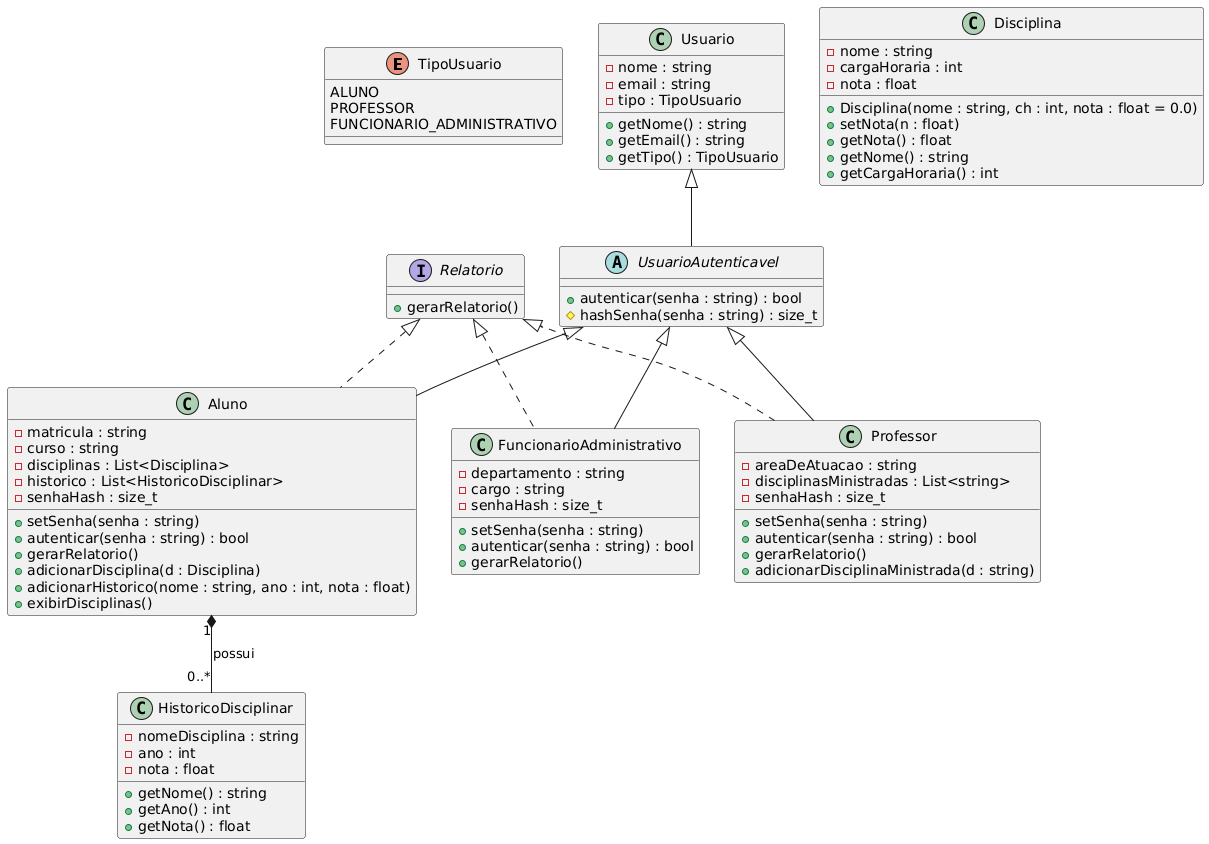

The diagram above was rendered by PlantUML. Its source (embedded in the PNG):
@startuml
' Tema: Sistema Acadêmico Avançado

' Enumeração
enum TipoUsuario {
    ALUNO
    PROFESSOR
    FUNCIONARIO_ADMINISTRATIVO
}

' Interface
interface Relatorio {
    +gerarRelatorio()
}

' Classe base
class Usuario {
    -nome : string
    -email : string
    -tipo : TipoUsuario
    +getNome() : string
    +getEmail() : string
    +getTipo() : TipoUsuario
}

' Classe abstrata
abstract class UsuarioAutenticavel {
    +autenticar(senha : string) : bool
    #hashSenha(senha : string) : size_t
}

Usuario <|-- UsuarioAutenticavel

' Classe Estudante (Aluno)
class Aluno {
    -matricula : string
    -curso : string
    -disciplinas : List<Disciplina>
    -historico : List<HistoricoDisciplinar>
    -senhaHash : size_t
    +setSenha(senha : string)
    +autenticar(senha : string) : bool
    +gerarRelatorio()
    +adicionarDisciplina(d : Disciplina)
    +adicionarHistorico(nome : string, ano : int, nota : float)
    +exibirDisciplinas()
}

' Classe interna
class HistoricoDisciplinar {
    -nomeDisciplina : string
    -ano : int
    -nota : float
    +getNome() : string
    +getAno() : int
    +getNota() : float
}

Aluno "1" *-- "0..*" HistoricoDisciplinar : possui

' Classe Disciplina
class Disciplina {
    -nome : string
    -cargaHoraria : int
    -nota : float
    +Disciplina(nome : string, ch : int, nota : float = 0.0)
    +setNota(n : float)
    +getNota() : float
    +getNome() : string
    +getCargaHoraria() : int
}

' Classe Docente (Professor)
class Professor {
    -areaDeAtuacao : string
    -disciplinasMinistradas : List<string>
    -senhaHash : size_t
    +setSenha(senha : string)
    +autenticar(senha : string) : bool
    +gerarRelatorio()
    +adicionarDisciplinaMinistrada(d : string)
}

' Classe Administrativo
class FuncionarioAdministrativo {
    -departamento : string
    -cargo : string
    -senhaHash : size_t
    +setSenha(senha : string)
    +autenticar(senha : string) : bool
    +gerarRelatorio()
}

' Relações
UsuarioAutenticavel <|-- Aluno
UsuarioAutenticavel <|-- Professor
UsuarioAutenticavel <|-- FuncionarioAdministrativo

Relatorio <|.. Aluno
Relatorio <|.. Professor
Relatorio <|.. FuncionarioAdministrativo
@enduml